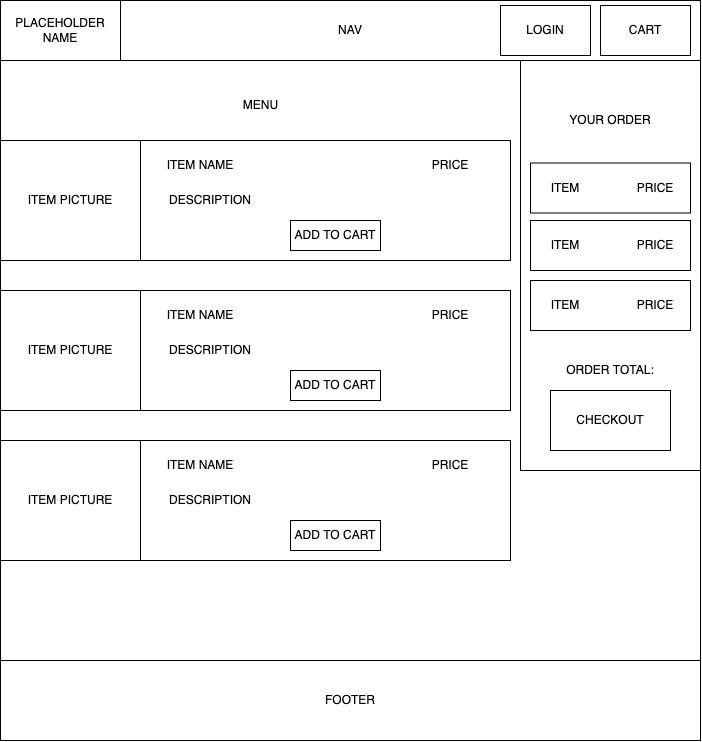

The diagram above was exported from draw.io. Its source (the exported page's mxGraphModel, read from the mxfile embedded in the PNG):
<mxGraphModel dx="1310" dy="855" grid="1" gridSize="10" guides="1" tooltips="1" connect="1" arrows="1" fold="1" page="1" pageScale="1" pageWidth="850" pageHeight="1100" math="0" shadow="0">
  <root>
    <mxCell id="0" />
    <mxCell id="1" parent="0" />
    <mxCell id="P0paJL7NjRrv_HhHOZpz-1" value="" style="whiteSpace=wrap;html=1;fillColor=default;" vertex="1" parent="1">
      <mxGeometry x="90" y="100" width="700" height="680" as="geometry" />
    </mxCell>
    <mxCell id="P0paJL7NjRrv_HhHOZpz-2" value="NAV" style="rounded=0;whiteSpace=wrap;html=1;fillColor=default;" vertex="1" parent="1">
      <mxGeometry x="90" y="40" width="700" height="60" as="geometry" />
    </mxCell>
    <mxCell id="P0paJL7NjRrv_HhHOZpz-3" value="CART" style="rounded=0;whiteSpace=wrap;html=1;fillColor=default;" vertex="1" parent="1">
      <mxGeometry x="690" y="45" width="90" height="50" as="geometry" />
    </mxCell>
    <mxCell id="P0paJL7NjRrv_HhHOZpz-4" value="MENU" style="rounded=0;whiteSpace=wrap;html=1;fillColor=default;strokeColor=none;" vertex="1" parent="1">
      <mxGeometry x="297.5" y="120" width="105" height="50" as="geometry" />
    </mxCell>
    <mxCell id="P0paJL7NjRrv_HhHOZpz-5" value="PLACEHOLDER NAME" style="rounded=0;whiteSpace=wrap;html=1;fillColor=default;" vertex="1" parent="1">
      <mxGeometry x="90" y="40" width="120" height="60" as="geometry" />
    </mxCell>
    <mxCell id="P0paJL7NjRrv_HhHOZpz-6" value="FOOTER" style="rounded=0;whiteSpace=wrap;html=1;fillColor=default;" vertex="1" parent="1">
      <mxGeometry x="90" y="700" width="700" height="80" as="geometry" />
    </mxCell>
    <mxCell id="P0paJL7NjRrv_HhHOZpz-7" value="LOGIN" style="rounded=0;whiteSpace=wrap;html=1;fillColor=default;" vertex="1" parent="1">
      <mxGeometry x="590" y="45" width="90" height="50" as="geometry" />
    </mxCell>
    <mxCell id="P0paJL7NjRrv_HhHOZpz-8" value="" style="rounded=0;whiteSpace=wrap;html=1;fillColor=default;" vertex="1" parent="1">
      <mxGeometry x="90" y="180" width="510" height="120" as="geometry" />
    </mxCell>
    <mxCell id="P0paJL7NjRrv_HhHOZpz-9" value="ITEM PICTURE" style="whiteSpace=wrap;html=1;fillColor=default;" vertex="1" parent="1">
      <mxGeometry x="90" y="180" width="140" height="120" as="geometry" />
    </mxCell>
    <mxCell id="P0paJL7NjRrv_HhHOZpz-10" value="ITEM NAME" style="rounded=0;whiteSpace=wrap;html=1;fillColor=default;strokeColor=none;" vertex="1" parent="1">
      <mxGeometry x="240" y="190" width="100" height="30" as="geometry" />
    </mxCell>
    <mxCell id="P0paJL7NjRrv_HhHOZpz-11" value="PRICE" style="rounded=0;whiteSpace=wrap;html=1;fillColor=default;strokeColor=none;" vertex="1" parent="1">
      <mxGeometry x="490" y="190" width="100" height="30" as="geometry" />
    </mxCell>
    <mxCell id="P0paJL7NjRrv_HhHOZpz-12" value="DESCRIPTION" style="rounded=0;whiteSpace=wrap;html=1;fillColor=default;strokeColor=none;" vertex="1" parent="1">
      <mxGeometry x="250" y="225" width="100" height="30" as="geometry" />
    </mxCell>
    <mxCell id="P0paJL7NjRrv_HhHOZpz-13" value="ADD TO CART" style="rounded=0;whiteSpace=wrap;html=1;fillColor=default;" vertex="1" parent="1">
      <mxGeometry x="380" y="260" width="90" height="30" as="geometry" />
    </mxCell>
    <mxCell id="P0paJL7NjRrv_HhHOZpz-14" value="" style="rounded=0;whiteSpace=wrap;html=1;fillColor=default;" vertex="1" parent="1">
      <mxGeometry x="90" y="330" width="510" height="120" as="geometry" />
    </mxCell>
    <mxCell id="P0paJL7NjRrv_HhHOZpz-15" value="ITEM PICTURE" style="whiteSpace=wrap;html=1;fillColor=default;" vertex="1" parent="1">
      <mxGeometry x="90" y="330" width="140" height="120" as="geometry" />
    </mxCell>
    <mxCell id="P0paJL7NjRrv_HhHOZpz-16" value="ITEM NAME" style="rounded=0;whiteSpace=wrap;html=1;fillColor=default;strokeColor=none;" vertex="1" parent="1">
      <mxGeometry x="240" y="340" width="100" height="30" as="geometry" />
    </mxCell>
    <mxCell id="P0paJL7NjRrv_HhHOZpz-17" value="PRICE" style="rounded=0;whiteSpace=wrap;html=1;fillColor=default;strokeColor=none;" vertex="1" parent="1">
      <mxGeometry x="490" y="340" width="100" height="30" as="geometry" />
    </mxCell>
    <mxCell id="P0paJL7NjRrv_HhHOZpz-18" value="DESCRIPTION" style="rounded=0;whiteSpace=wrap;html=1;fillColor=default;strokeColor=none;" vertex="1" parent="1">
      <mxGeometry x="250" y="375" width="100" height="30" as="geometry" />
    </mxCell>
    <mxCell id="P0paJL7NjRrv_HhHOZpz-19" value="ADD TO CART" style="rounded=0;whiteSpace=wrap;html=1;fillColor=default;" vertex="1" parent="1">
      <mxGeometry x="380" y="410" width="90" height="30" as="geometry" />
    </mxCell>
    <mxCell id="P0paJL7NjRrv_HhHOZpz-20" value="" style="rounded=0;whiteSpace=wrap;html=1;fillColor=default;" vertex="1" parent="1">
      <mxGeometry x="90" y="480" width="510" height="120" as="geometry" />
    </mxCell>
    <mxCell id="P0paJL7NjRrv_HhHOZpz-21" value="ITEM PICTURE" style="whiteSpace=wrap;html=1;fillColor=default;" vertex="1" parent="1">
      <mxGeometry x="90" y="480" width="140" height="120" as="geometry" />
    </mxCell>
    <mxCell id="P0paJL7NjRrv_HhHOZpz-22" value="ITEM NAME" style="rounded=0;whiteSpace=wrap;html=1;fillColor=default;strokeColor=none;" vertex="1" parent="1">
      <mxGeometry x="240" y="490" width="100" height="30" as="geometry" />
    </mxCell>
    <mxCell id="P0paJL7NjRrv_HhHOZpz-23" value="PRICE" style="rounded=0;whiteSpace=wrap;html=1;fillColor=default;strokeColor=none;" vertex="1" parent="1">
      <mxGeometry x="490" y="490" width="100" height="30" as="geometry" />
    </mxCell>
    <mxCell id="P0paJL7NjRrv_HhHOZpz-24" value="DESCRIPTION" style="rounded=0;whiteSpace=wrap;html=1;fillColor=default;strokeColor=none;" vertex="1" parent="1">
      <mxGeometry x="250" y="525" width="100" height="30" as="geometry" />
    </mxCell>
    <mxCell id="P0paJL7NjRrv_HhHOZpz-25" value="ADD TO CART" style="rounded=0;whiteSpace=wrap;html=1;fillColor=default;" vertex="1" parent="1">
      <mxGeometry x="380" y="560" width="90" height="30" as="geometry" />
    </mxCell>
    <mxCell id="P0paJL7NjRrv_HhHOZpz-27" value="" style="whiteSpace=wrap;html=1;fillColor=default;" vertex="1" parent="1">
      <mxGeometry x="610" y="100" width="180" height="410" as="geometry" />
    </mxCell>
    <mxCell id="P0paJL7NjRrv_HhHOZpz-28" value="YOUR ORDER" style="rounded=0;whiteSpace=wrap;html=1;fillColor=default;strokeColor=none;" vertex="1" parent="1">
      <mxGeometry x="640" y="130" width="120" height="60" as="geometry" />
    </mxCell>
    <mxCell id="P0paJL7NjRrv_HhHOZpz-29" value="" style="rounded=0;whiteSpace=wrap;html=1;fillColor=default;" vertex="1" parent="1">
      <mxGeometry x="620" y="202.5" width="160" height="50" as="geometry" />
    </mxCell>
    <mxCell id="P0paJL7NjRrv_HhHOZpz-30" value="ITEM" style="rounded=0;whiteSpace=wrap;html=1;fillColor=default;strokeColor=none;" vertex="1" parent="1">
      <mxGeometry x="630" y="210" width="50" height="35" as="geometry" />
    </mxCell>
    <mxCell id="P0paJL7NjRrv_HhHOZpz-31" value="PRICE" style="rounded=0;whiteSpace=wrap;html=1;fillColor=default;strokeColor=none;" vertex="1" parent="1">
      <mxGeometry x="720" y="210" width="50" height="35" as="geometry" />
    </mxCell>
    <mxCell id="P0paJL7NjRrv_HhHOZpz-32" value="" style="rounded=0;whiteSpace=wrap;html=1;fillColor=default;" vertex="1" parent="1">
      <mxGeometry x="620" y="260" width="160" height="50" as="geometry" />
    </mxCell>
    <mxCell id="P0paJL7NjRrv_HhHOZpz-33" value="ITEM" style="rounded=0;whiteSpace=wrap;html=1;fillColor=default;strokeColor=none;" vertex="1" parent="1">
      <mxGeometry x="630" y="267.5" width="50" height="35" as="geometry" />
    </mxCell>
    <mxCell id="P0paJL7NjRrv_HhHOZpz-34" value="PRICE" style="rounded=0;whiteSpace=wrap;html=1;fillColor=default;strokeColor=none;" vertex="1" parent="1">
      <mxGeometry x="720" y="267.5" width="50" height="35" as="geometry" />
    </mxCell>
    <mxCell id="P0paJL7NjRrv_HhHOZpz-35" value="" style="rounded=0;whiteSpace=wrap;html=1;fillColor=default;" vertex="1" parent="1">
      <mxGeometry x="620" y="320" width="160" height="50" as="geometry" />
    </mxCell>
    <mxCell id="P0paJL7NjRrv_HhHOZpz-36" value="ITEM" style="rounded=0;whiteSpace=wrap;html=1;fillColor=default;strokeColor=none;" vertex="1" parent="1">
      <mxGeometry x="630" y="327.5" width="50" height="35" as="geometry" />
    </mxCell>
    <mxCell id="P0paJL7NjRrv_HhHOZpz-37" value="PRICE" style="rounded=0;whiteSpace=wrap;html=1;fillColor=default;strokeColor=none;" vertex="1" parent="1">
      <mxGeometry x="720" y="327.5" width="50" height="35" as="geometry" />
    </mxCell>
    <mxCell id="P0paJL7NjRrv_HhHOZpz-38" value="ORDER TOTAL:" style="rounded=0;whiteSpace=wrap;html=1;fillColor=default;strokeColor=none;" vertex="1" parent="1">
      <mxGeometry x="640" y="380" width="120" height="60" as="geometry" />
    </mxCell>
    <mxCell id="P0paJL7NjRrv_HhHOZpz-39" value="CHECKOUT" style="rounded=0;whiteSpace=wrap;html=1;fillColor=default;" vertex="1" parent="1">
      <mxGeometry x="640" y="430" width="120" height="60" as="geometry" />
    </mxCell>
  </root>
</mxGraphModel>